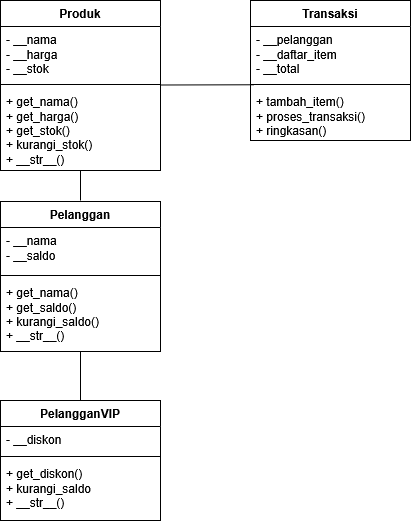

The diagram above was exported from draw.io. Its source (the exported page's mxGraphModel, read from the mxfile embedded in the PNG):
<mxGraphModel dx="1145" dy="691" grid="1" gridSize="10" guides="1" tooltips="1" connect="1" arrows="1" fold="1" page="1" pageScale="1" pageWidth="827" pageHeight="1169" math="0" shadow="0">
  <root>
    <mxCell id="0" />
    <mxCell id="1" parent="0" />
    <mxCell id="N0ENdCp5MKXMcjaskAa3-1" value="Produk" style="swimlane;fontStyle=1;align=center;verticalAlign=top;childLayout=stackLayout;horizontal=1;startSize=26;horizontalStack=0;resizeParent=1;resizeParentMax=0;resizeLast=0;collapsible=1;marginBottom=0;whiteSpace=wrap;html=1;" vertex="1" parent="1">
      <mxGeometry x="100" y="90" width="160" height="170" as="geometry" />
    </mxCell>
    <mxCell id="N0ENdCp5MKXMcjaskAa3-2" value="&lt;div&gt;- __nama&lt;/div&gt;&lt;div&gt;- __harga&lt;/div&gt;&lt;div&gt;- __stok&lt;/div&gt;" style="text;strokeColor=none;fillColor=none;align=left;verticalAlign=top;spacingLeft=4;spacingRight=4;overflow=hidden;rotatable=0;points=[[0,0.5],[1,0.5]];portConstraint=eastwest;whiteSpace=wrap;html=1;" vertex="1" parent="N0ENdCp5MKXMcjaskAa3-1">
      <mxGeometry y="26" width="160" height="54" as="geometry" />
    </mxCell>
    <mxCell id="N0ENdCp5MKXMcjaskAa3-3" value="" style="line;strokeWidth=1;fillColor=none;align=left;verticalAlign=middle;spacingTop=-1;spacingLeft=3;spacingRight=3;rotatable=0;labelPosition=right;points=[];portConstraint=eastwest;strokeColor=inherit;" vertex="1" parent="N0ENdCp5MKXMcjaskAa3-1">
      <mxGeometry y="80" width="160" height="8" as="geometry" />
    </mxCell>
    <mxCell id="N0ENdCp5MKXMcjaskAa3-4" value="&lt;div&gt;+ get_nama()&lt;/div&gt;&lt;div&gt;+ get_harga()&lt;/div&gt;&lt;div&gt;+ get_stok()&lt;/div&gt;&lt;div&gt;+ kurangi_stok()&lt;/div&gt;&lt;div&gt;+ __str__()&lt;/div&gt;" style="text;strokeColor=none;fillColor=none;align=left;verticalAlign=top;spacingLeft=4;spacingRight=4;overflow=hidden;rotatable=0;points=[[0,0.5],[1,0.5]];portConstraint=eastwest;whiteSpace=wrap;html=1;" vertex="1" parent="N0ENdCp5MKXMcjaskAa3-1">
      <mxGeometry y="88" width="160" height="82" as="geometry" />
    </mxCell>
    <mxCell id="N0ENdCp5MKXMcjaskAa3-19" value="" style="endArrow=none;html=1;rounded=0;" edge="1" parent="N0ENdCp5MKXMcjaskAa3-1" target="N0ENdCp5MKXMcjaskAa3-4">
      <mxGeometry width="50" height="50" relative="1" as="geometry">
        <mxPoint x="80" y="200" as="sourcePoint" />
        <mxPoint x="130" y="150" as="targetPoint" />
      </mxGeometry>
    </mxCell>
    <mxCell id="N0ENdCp5MKXMcjaskAa3-5" value="Pelanggan" style="swimlane;fontStyle=1;align=center;verticalAlign=top;childLayout=stackLayout;horizontal=1;startSize=26;horizontalStack=0;resizeParent=1;resizeParentMax=0;resizeLast=0;collapsible=1;marginBottom=0;whiteSpace=wrap;html=1;" vertex="1" parent="1">
      <mxGeometry x="100" y="291" width="160" height="150" as="geometry" />
    </mxCell>
    <mxCell id="N0ENdCp5MKXMcjaskAa3-6" value="&lt;div&gt;- __nama&lt;/div&gt;&lt;div&gt;- __saldo&lt;/div&gt;" style="text;strokeColor=none;fillColor=none;align=left;verticalAlign=top;spacingLeft=4;spacingRight=4;overflow=hidden;rotatable=0;points=[[0,0.5],[1,0.5]];portConstraint=eastwest;whiteSpace=wrap;html=1;" vertex="1" parent="N0ENdCp5MKXMcjaskAa3-5">
      <mxGeometry y="26" width="160" height="44" as="geometry" />
    </mxCell>
    <mxCell id="N0ENdCp5MKXMcjaskAa3-7" value="" style="line;strokeWidth=1;fillColor=none;align=left;verticalAlign=middle;spacingTop=-1;spacingLeft=3;spacingRight=3;rotatable=0;labelPosition=right;points=[];portConstraint=eastwest;strokeColor=inherit;" vertex="1" parent="N0ENdCp5MKXMcjaskAa3-5">
      <mxGeometry y="70" width="160" height="8" as="geometry" />
    </mxCell>
    <mxCell id="N0ENdCp5MKXMcjaskAa3-8" value="&lt;div&gt;+ get_nama()&lt;/div&gt;&lt;div&gt;+ get_saldo()&lt;/div&gt;&lt;div&gt;+ kurangi_saldo()&lt;/div&gt;&lt;div&gt;+ __str__()&lt;/div&gt;" style="text;strokeColor=none;fillColor=none;align=left;verticalAlign=top;spacingLeft=4;spacingRight=4;overflow=hidden;rotatable=0;points=[[0,0.5],[1,0.5]];portConstraint=eastwest;whiteSpace=wrap;html=1;" vertex="1" parent="N0ENdCp5MKXMcjaskAa3-5">
      <mxGeometry y="78" width="160" height="72" as="geometry" />
    </mxCell>
    <mxCell id="N0ENdCp5MKXMcjaskAa3-9" value="PelangganVIP" style="swimlane;fontStyle=1;align=center;verticalAlign=top;childLayout=stackLayout;horizontal=1;startSize=26;horizontalStack=0;resizeParent=1;resizeParentMax=0;resizeLast=0;collapsible=1;marginBottom=0;whiteSpace=wrap;html=1;" vertex="1" parent="1">
      <mxGeometry x="100" y="490" width="160" height="120" as="geometry" />
    </mxCell>
    <mxCell id="N0ENdCp5MKXMcjaskAa3-10" value="- __diskon" style="text;strokeColor=none;fillColor=none;align=left;verticalAlign=top;spacingLeft=4;spacingRight=4;overflow=hidden;rotatable=0;points=[[0,0.5],[1,0.5]];portConstraint=eastwest;whiteSpace=wrap;html=1;" vertex="1" parent="N0ENdCp5MKXMcjaskAa3-9">
      <mxGeometry y="26" width="160" height="26" as="geometry" />
    </mxCell>
    <mxCell id="N0ENdCp5MKXMcjaskAa3-11" value="" style="line;strokeWidth=1;fillColor=none;align=left;verticalAlign=middle;spacingTop=-1;spacingLeft=3;spacingRight=3;rotatable=0;labelPosition=right;points=[];portConstraint=eastwest;strokeColor=inherit;" vertex="1" parent="N0ENdCp5MKXMcjaskAa3-9">
      <mxGeometry y="52" width="160" height="8" as="geometry" />
    </mxCell>
    <mxCell id="N0ENdCp5MKXMcjaskAa3-12" value="&lt;div&gt;+ get_diskon()&lt;/div&gt;&lt;div&gt;+ kurangi_saldo&lt;/div&gt;&lt;div&gt;+ __str__()&lt;/div&gt;" style="text;strokeColor=none;fillColor=none;align=left;verticalAlign=top;spacingLeft=4;spacingRight=4;overflow=hidden;rotatable=0;points=[[0,0.5],[1,0.5]];portConstraint=eastwest;whiteSpace=wrap;html=1;" vertex="1" parent="N0ENdCp5MKXMcjaskAa3-9">
      <mxGeometry y="60" width="160" height="60" as="geometry" />
    </mxCell>
    <mxCell id="N0ENdCp5MKXMcjaskAa3-13" value="&lt;div&gt;Transaksi&lt;/div&gt;" style="swimlane;fontStyle=1;align=center;verticalAlign=top;childLayout=stackLayout;horizontal=1;startSize=26;horizontalStack=0;resizeParent=1;resizeParentMax=0;resizeLast=0;collapsible=1;marginBottom=0;whiteSpace=wrap;html=1;" vertex="1" parent="1">
      <mxGeometry x="350" y="90" width="160" height="140" as="geometry" />
    </mxCell>
    <mxCell id="N0ENdCp5MKXMcjaskAa3-14" value="&lt;div&gt;- __pelanggan&lt;/div&gt;&lt;div&gt;- __daftar_item&lt;/div&gt;&lt;div&gt;- __total&lt;/div&gt;" style="text;strokeColor=none;fillColor=none;align=left;verticalAlign=top;spacingLeft=4;spacingRight=4;overflow=hidden;rotatable=0;points=[[0,0.5],[1,0.5]];portConstraint=eastwest;whiteSpace=wrap;html=1;" vertex="1" parent="N0ENdCp5MKXMcjaskAa3-13">
      <mxGeometry y="26" width="160" height="54" as="geometry" />
    </mxCell>
    <mxCell id="N0ENdCp5MKXMcjaskAa3-15" value="" style="line;strokeWidth=1;fillColor=none;align=left;verticalAlign=middle;spacingTop=-1;spacingLeft=3;spacingRight=3;rotatable=0;labelPosition=right;points=[];portConstraint=eastwest;strokeColor=inherit;" vertex="1" parent="N0ENdCp5MKXMcjaskAa3-13">
      <mxGeometry y="80" width="160" height="8" as="geometry" />
    </mxCell>
    <mxCell id="N0ENdCp5MKXMcjaskAa3-16" value="&lt;div&gt;+ tambah_item()&lt;/div&gt;&lt;div&gt;+ proses_transaksi()&lt;/div&gt;&lt;div&gt;+ ringkasan()&lt;/div&gt;" style="text;strokeColor=none;fillColor=none;align=left;verticalAlign=top;spacingLeft=4;spacingRight=4;overflow=hidden;rotatable=0;points=[[0,0.5],[1,0.5]];portConstraint=eastwest;whiteSpace=wrap;html=1;" vertex="1" parent="N0ENdCp5MKXMcjaskAa3-13">
      <mxGeometry y="88" width="160" height="52" as="geometry" />
    </mxCell>
    <mxCell id="N0ENdCp5MKXMcjaskAa3-17" value="" style="endArrow=none;html=1;rounded=0;entryX=0.019;entryY=1.079;entryDx=0;entryDy=0;entryPerimeter=0;" edge="1" parent="1" target="N0ENdCp5MKXMcjaskAa3-14">
      <mxGeometry width="50" height="50" relative="1" as="geometry">
        <mxPoint x="260" y="174.5" as="sourcePoint" />
        <mxPoint x="340" y="170" as="targetPoint" />
      </mxGeometry>
    </mxCell>
    <mxCell id="N0ENdCp5MKXMcjaskAa3-18" value="" style="endArrow=none;html=1;rounded=0;entryX=0.5;entryY=1;entryDx=0;entryDy=0;" edge="1" parent="1" target="N0ENdCp5MKXMcjaskAa3-5">
      <mxGeometry width="50" height="50" relative="1" as="geometry">
        <mxPoint x="180" y="490" as="sourcePoint" />
        <mxPoint x="230" y="440" as="targetPoint" />
      </mxGeometry>
    </mxCell>
  </root>
</mxGraphModel>